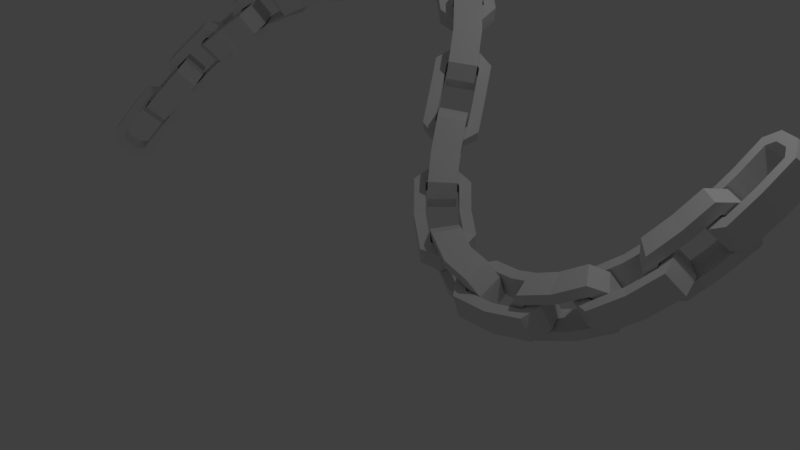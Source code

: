 # Source: chain.blend  (saved by Blender 2.79.0; exported with 4.5.12 LTS)
import bpy
from mathutils import Matrix  # noqa: F401  (used for matrix-valued properties, if any)

bpy.ops.wm.read_factory_settings(use_empty=True)
scene = bpy.context.scene
scene.name = 'Scene'

# ---- collections
col_collection_1 = bpy.data.collections.new('Collection 1'); scene.collection.children.link(col_collection_1)

# ---- world
world_world = bpy.data.worlds.new('World'); scene.world = world_world
world_world.color = (0.05088, 0.05088, 0.05088)
world_world.use_sun_shadow = False
world_world.sun_shadow_jitter_overblur = 0.0
world_world.cycles.sampling_method = 'MANUAL'

# ---- cameras
cam_camera = bpy.data.cameras.new('Camera')
cam_camera.clip_end = 100.0
cam_camera.lens = 35.0
cam_camera.sensor_width = 32.0
cam_camera.sensor_height = 18.0
cam_camera.ortho_scale = 7.314
cam_camera.dof.focus_distance = 0.0
cam_camera.dof.aperture_fstop = 128.0

# ---- lights
light_lamp = bpy.data.lights.new('Lamp', 'POINT')
light_lamp.transmission_factor = 0.0
light_lamp.cutoff_distance = 30.0
light_lamp.energy = 100.0
light_lamp.shadow_buffer_clip_start = 1.001
light_lamp.shadow_soft_size = 0.1
light_lamp.shadow_maximum_resolution = 0.006
light_lamp.use_absolute_resolution = True

# ---- meshes
me_cube_001 = bpy.data.meshes.new('Cube.001')
me_cube_001.from_pydata([(-0.5841, -0.1779, -0.1324), (-0.4258, -0.1779, -0.2907), (-0.4258, -0.1779, 0.2907), (-0.5841, -0.1779, 0.1324), (-0.4258, 0.1779, -0.2907), (-0.5841, 0.1779, -0.1324), (-0.5841, 0.1779, 0.1324), (-0.4258, 0.1779, 0.2907), (0.4258, -0.1779, -0.2907), (0.5841, -0.1779, -0.1324), (0.5841, -0.1779, 0.1324), (0.4258, -0.1779, 0.2907), (0.5841, 0.1779, -0.1324), (0.4258, 0.1779, -0.2907), (0.4258, 0.1779, 0.2907), (0.5841, 0.1779, 0.1324), (0.0, 0.1779, -0.2907), (0.0, -0.1779, -0.2907), (0.0, -0.1779, 0.2907), (0.0, 0.1779, 0.2907), (0.3761, 0.1779, 0.1707), (0.3761, -0.1779, 0.1707), (0.0, -0.1779, 0.1707), (0.0, 0.1779, 0.1707), (0.4641, 0.1779, -0.08268), (0.4641, -0.1779, -0.08268), (0.4641, -0.1779, 0.08268), (0.4641, 0.1779, 0.08268), (-0.3761, -0.1779, 0.1707), (-0.3761, 0.1779, 0.1707), (-0.4641, -0.1779, -0.08268), (-0.4641, 0.1779, -0.08268), (-0.4641, 0.1779, 0.08268), (-0.4641, -0.1779, 0.08268), (-0.3761, 0.1779, -0.1707), (-0.3761, -0.1779, -0.1707), (0.0, -0.1779, -0.1707), (0.0, 0.1779, -0.1707), (0.3761, -0.1779, -0.1707), (0.3761, 0.1779, -0.1707), (0.1829, 0.1589, -0.1482), (0.3412, 0.3488, -0.1482), (0.3412, -0.3488, -0.1482), (0.1829, -0.1589, -0.1482), (0.3412, 0.3488, 0.1482), (0.1829, 0.1589, 0.1482), (0.1829, -0.1589, 0.1482), (0.3412, -0.3488, 0.1482), (1.193, 0.3488, -0.1482), (1.351, 0.1589, -0.1482), (1.351, -0.1589, -0.1482), (1.193, -0.3488, -0.1482), (1.351, 0.1589, 0.1482), (1.193, 0.3488, 0.1482), (1.193, -0.3488, 0.1482), (1.351, -0.1589, 0.1482), (0.7671, 0.3488, 0.1482), (0.7671, 0.3488, -0.1482), (0.7671, -0.3488, -0.1482), (0.7671, -0.3488, 0.1482), (1.143, -0.2048, 0.1482), (1.143, -0.2048, -0.1482), (0.7671, -0.2048, -0.1482), (0.7671, -0.2048, 0.1482), (1.231, 0.09921, 0.1482), (1.231, 0.09921, -0.1482), (1.231, -0.09921, -0.1482), (1.231, -0.09921, 0.1482), (0.3909, -0.2048, -0.1482), (0.3909, -0.2048, 0.1482), (0.3029, 0.09921, -0.1482), (0.3029, 0.09921, 0.1482), (0.3029, -0.09921, 0.1482), (0.3029, -0.09921, -0.1482), (0.3909, 0.2048, 0.1482), (0.3909, 0.2048, -0.1482), (0.7671, 0.2048, -0.1482), (0.7671, 0.2048, 0.1482), (1.143, 0.2048, -0.1482), (1.143, 0.2048, 0.1482)], [], [(14, 19, 18, 11), (12, 15, 10, 9), (19, 7, 2, 18), (0, 3, 6, 5), (4, 16, 17, 1), (4, 1, 0, 5), (2, 7, 6, 3), (8, 13, 12, 9), (14, 11, 10, 15), (16, 13, 8, 17), (20, 21, 22, 23), (24, 25, 26, 27), (23, 22, 28, 29), (30, 31, 32, 33), (34, 35, 36, 37), (34, 31, 30, 35), (28, 33, 32, 29), (38, 25, 24, 39), (20, 27, 26, 21), (37, 36, 38, 39), (16, 4, 34, 37), (0, 1, 35, 30), (1, 17, 36, 35), (12, 13, 39, 24), (17, 8, 38, 36), (3, 0, 30, 33), (11, 18, 22, 21), (2, 3, 33, 28), (5, 6, 32, 31), (14, 15, 27, 20), (19, 14, 20, 23), (9, 10, 26, 25), (6, 7, 29, 32), (18, 2, 28, 22), (10, 11, 21, 26), (7, 19, 23, 29), (4, 5, 31, 34), (8, 9, 25, 38), (15, 12, 24, 27), (13, 16, 37, 39), (54, 59, 58, 51), (52, 55, 50, 49), (59, 47, 42, 58), (40, 43, 46, 45), (44, 56, 57, 41), (44, 41, 40, 45), (42, 47, 46, 43), (48, 53, 52, 49), (54, 51, 50, 55), (56, 53, 48, 57), (60, 61, 62, 63), (64, 65, 66, 67), (63, 62, 68, 69), (70, 71, 72, 73), (74, 75, 76, 77), (74, 71, 70, 75), (68, 73, 72, 69), (78, 65, 64, 79), (60, 67, 66, 61), (77, 76, 78, 79), (56, 44, 74, 77), (40, 41, 75, 70), (41, 57, 76, 75), (52, 53, 79, 64), (57, 48, 78, 76), (43, 40, 70, 73), (51, 58, 62, 61), (42, 43, 73, 68), (45, 46, 72, 71), (54, 55, 67, 60), (59, 54, 60, 63), (49, 50, 66, 65), (46, 47, 69, 72), (58, 42, 68, 62), (50, 51, 61, 66), (47, 59, 63, 69), (44, 45, 71, 74), (48, 49, 65, 78), (55, 52, 64, 67), (53, 56, 77, 79)])
me_cube_001.use_remesh_preserve_volume = False
me_cube_001.use_remesh_preserve_attributes = False
me_cube_001.use_mirror_vertex_groups = False
me_cube_001.update()

# ---- curves / text
cu_nurbspath = bpy.data.curves.new('NurbsPath', 'CURVE')
cu_nurbspath.dimensions = '3D'
_sp = cu_nurbspath.splines.new('NURBS'); _sp.points.add(9)
_sp.points.foreach_set('co', [-5.677, 0.03348, 0.3105, 1.0, -4.785, 1.159, 2.023, 1.0, -2.829, 1.848, 2.944, 1.0, -1.038, 2.393, 3.666, 1.0, 0.1292, 1.944, 2.858, 1.0, 0.3656, 0.7702, 1.041, 1.0, 1.081, 0.2393, 0.2015, 1.0, 1.909, 0.007891, -0.05587, 1.0, 3.805, 0.4594, 0.5188, 1.0, 4.505, 1.716, 2.483, 1.0])
_sp.order_u = 5
_sp.order_v = 0
_sp.use_endpoint_u = True
cu_nurbspath.use_path = True
cu_nurbspath.use_path_clamp = True
cu_nurbspath.bevel_resolution = 0
cu_nurbspath.fill_mode = 'HALF'

# ---- objects
ob_nurbspath = bpy.data.objects.new('NurbsPath', cu_nurbspath)
ob_cube = bpy.data.objects.new('Cube', me_cube_001)
ob_lamp = bpy.data.objects.new('Lamp', light_lamp)
ob_camera = bpy.data.objects.new('Camera', cam_camera)

# ---- transforms, parenting, visibility, modifiers, constraints
ob_nurbspath.location = (0.0, 0.0, 0.0)
ob_nurbspath.lineart.crease_threshold = 0.0
ob_cube.location = (0.0, 0.0, 0.0)
ob_cube.scale = (1.0, 1.0, 1.2)
ob_cube.lineart.crease_threshold = 0.0
_m = ob_cube.modifiers.new('Array', 'ARRAY')
_m.count = 10
_m.constant_offset_displace = (0.0, 0.0, 0.0)
_m.relative_offset_displace = (0.8, 0.0, 0.0)
_m = ob_cube.modifiers.new('Curve', 'CURVE')
_m.object = ob_nurbspath
ob_lamp.location = (4.076, 1.005, 5.904)
ob_lamp.rotation_euler = (0.6503, 0.05522, 1.866)
ob_lamp.lock_rotations_4d = False
ob_lamp.empty_display_type = 'ARROWS'
ob_lamp.color = (0.0, 0.0, 0.0, 0.0)
ob_lamp.lineart.crease_threshold = 0.0
ob_camera.location = (7.481, -6.508, 5.344)
ob_camera.rotation_euler = (1.109, 0.0, 0.8149)
ob_camera.lock_rotations_4d = False
ob_camera.empty_display_type = 'ARROWS'
ob_camera.color = (0.0, 0.0, 0.0, 0.0)
ob_camera.display_type = 'WIRE'
ob_camera.lineart.crease_threshold = 0.0

# ---- collection membership
col_collection_1.objects.link(ob_nurbspath)
col_collection_1.objects.link(ob_cube)
col_collection_1.objects.link(ob_lamp)
col_collection_1.objects.link(ob_camera)

# ---- scene / render settings (as saved in the file)
scene.camera = ob_camera
scene.frame_start = 1; scene.frame_end = 250; scene.frame_set(1)
scene.render.engine = 'BLENDER_EEVEE_NEXT'
scene.render.resolution_percentage = 50
scene.render.dither_intensity = 0.0
scene.cycles.use_denoising = False
scene.cycles.samples = 128
scene.cycles.sampling_pattern = 'TABULATED_SOBOL'
scene.cycles.use_adaptive_sampling = False
scene.cycles.use_light_tree = False
scene.cycles.blur_glossy = 0.0
scene.cycles.sample_clamp_indirect = 0.0
scene.view_settings.view_transform = 'Standard'
bpy.context.view_layer.update()
